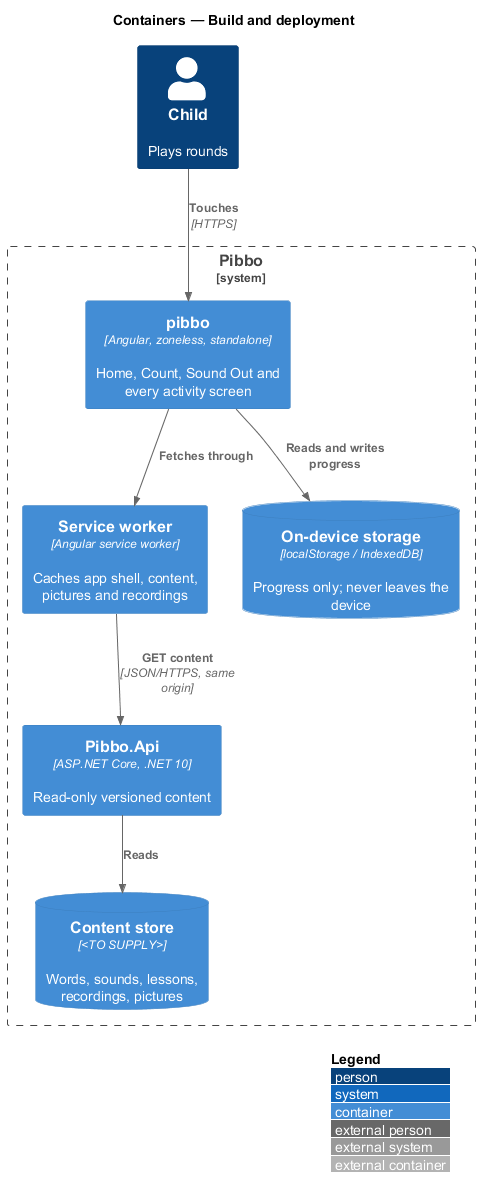

The diagram above was rendered by PlantUML. Its source (embedded in the PNG):
@startuml
!include <C4/C4_Container>
LAYOUT_WITH_LEGEND()
title Containers — Build and deployment
Person(child, "Child", "Plays rounds")
System_Boundary(pibbo, "Pibbo") {
  Container(spa, "pibbo", "Angular, zoneless, standalone", "Home, Count, Sound Out and every activity screen")
  Container(sw, "Service worker", "Angular service worker", "Caches app shell, content, pictures and recordings")
  ContainerDb(store, "On-device storage", "localStorage / IndexedDB", "Progress only; never leaves the device")
  Container(api, "Pibbo.Api", "ASP.NET Core, .NET 10", "Read-only versioned content")
  ContainerDb(content, "Content store", "<TO SUPPLY>", "Words, sounds, lessons, recordings, pictures")
}
Rel(child, spa, "Touches", "HTTPS")
Rel(spa, sw, "Fetches through")
Rel(sw, api, "GET content", "JSON/HTTPS, same origin")
Rel(spa, store, "Reads and writes progress")
Rel(api, content, "Reads")
@enduml